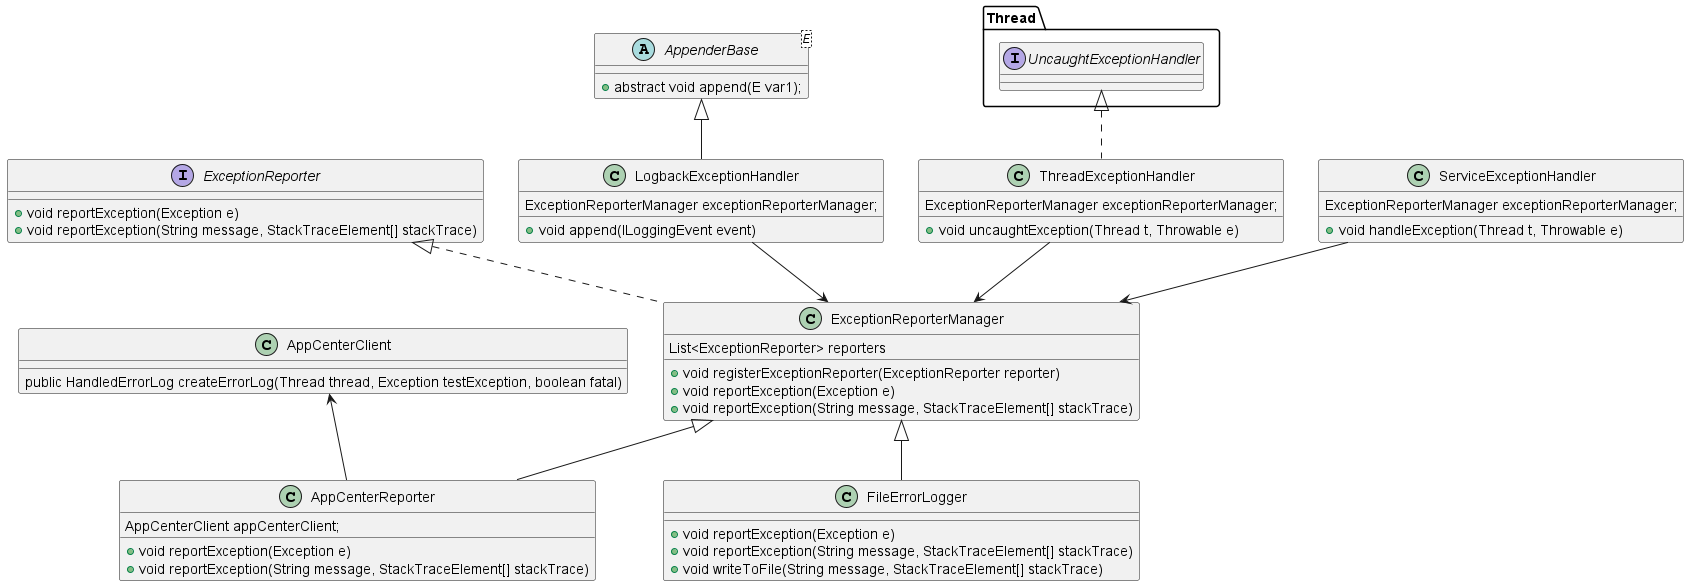

The diagram above was rendered by PlantUML. Its source (embedded in the PNG):
@startuml exception_monitor
interface ExceptionReporter {
    + void reportException(Exception e)
    + void reportException(String message, StackTraceElement[] stackTrace)
}

class ExceptionReporterManager implements ExceptionReporter {
    List<ExceptionReporter> reporters

    + void registerExceptionReporter(ExceptionReporter reporter)
    + void reportException(Exception e)
    + void reportException(String message, StackTraceElement[] stackTrace)
}

class AppCenterReporter extends ExceptionReporterManager {
    AppCenterClient appCenterClient;
    + void reportException(Exception e)
    + void reportException(String message, StackTraceElement[] stackTrace)
}


class FileErrorLogger extends ExceptionReporterManager {
    + void reportException(Exception e)
    + void reportException(String message, StackTraceElement[] stackTrace)
    + void writeToFile(String message, StackTraceElement[] stackTrace)
}

class AppCenterClient{
    public HandledErrorLog createErrorLog(Thread thread, Exception testException, boolean fatal)
}

AppCenterClient <-- AppCenterReporter

abstract class AppenderBase<E> {
    + abstract void append(E var1);
}

class LogbackExceptionHandler extends AppenderBase {
    ExceptionReporterManager exceptionReporterManager;
    + void append(ILoggingEvent event)
}

class ThreadExceptionHandler implements Thread.UncaughtExceptionHandler {
    ExceptionReporterManager exceptionReporterManager;
    + void uncaughtException(Thread t, Throwable e)
}

class ServiceExceptionHandler {
    ExceptionReporterManager exceptionReporterManager;
    + void handleException(Thread t, Throwable e)
}

LogbackExceptionHandler --> ExceptionReporterManager
ThreadExceptionHandler --> ExceptionReporterManager
ServiceExceptionHandler --> ExceptionReporterManager
@enduml